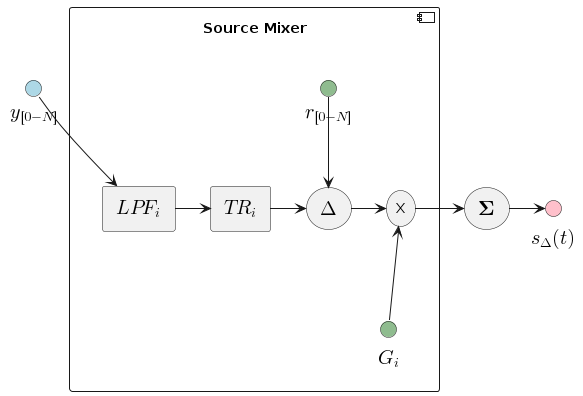

The diagram above was rendered by PlantUML. Its source (embedded in the PNG):
@startuml
 !include style.puml

 !startsub component
 interface "<latex>y_{[0-N]}</latex>" <<input>> as y_ts

 component "Source Mixer" as source_mixer {
   rectangle "<latex>LPF_i</latex>" as lpf
   rectangle "<latex>TR_i</latex>" as tr
   storage "<latex>\Delta</latex>" as delta
   interface "<latex>r_{[0-N]}</latex>" <<param>> as r_ts
   interface "<latex>G_i</latex>" <<param>> as g_i
   storage "X" as gain

   lpf -> tr
   tr -> delta
   r_ts -d-> delta
   delta -> gain
   g_i -u-> gain
 }

 y_ts -r-> lpf
 source_mixer -[hidden]left- y_ts

 storage "<latex>\textbf{\Sigma}</latex>" as sum
 interface "<latex>s_{\Delta}(t)</latex>" <<output>> as s_del

 gain -> sum
 sum -> s_del
!endsub

@enduml